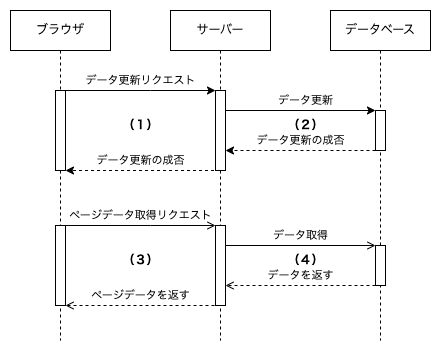

The diagram above was exported from draw.io. Its source (the exported page's mxGraphModel, read from the mxfile embedded in the PNG):
<mxGraphModel dx="954" dy="538" grid="1" gridSize="10" guides="1" tooltips="1" connect="1" arrows="1" fold="1" page="1" pageScale="1" pageWidth="850" pageHeight="1100" math="0" shadow="0">
  <root>
    <mxCell id="0" />
    <mxCell id="1" parent="0" />
    <mxCell id="ak_L7kEa7eRar5yLcLka-14" value="ページデータ取得リクエスト" style="text;html=1;align=center;verticalAlign=middle;resizable=0;points=[];autosize=1;strokeColor=none;fillColor=none;fontSize=11;" parent="1" vertex="1">
      <mxGeometry x="125" y="440" width="170" height="30" as="geometry" />
    </mxCell>
    <mxCell id="NQP43KbT8yk1mL2jn-qf-16" value="ブラウザ" style="shape=umlLifeline;perimeter=lifelinePerimeter;whiteSpace=wrap;html=1;container=0;dropTarget=0;collapsible=0;recursiveResize=0;outlineConnect=0;portConstraint=eastwest;newEdgeStyle={&quot;edgeStyle&quot;:&quot;elbowEdgeStyle&quot;,&quot;elbow&quot;:&quot;vertical&quot;,&quot;curved&quot;:0,&quot;rounded&quot;:0};" parent="1" vertex="1">
      <mxGeometry x="80" y="250" width="100" height="330" as="geometry" />
    </mxCell>
    <mxCell id="NQP43KbT8yk1mL2jn-qf-6" value="サーバー" style="shape=umlLifeline;perimeter=lifelinePerimeter;whiteSpace=wrap;html=1;container=0;dropTarget=0;collapsible=0;recursiveResize=0;outlineConnect=0;portConstraint=eastwest;newEdgeStyle={&quot;edgeStyle&quot;:&quot;elbowEdgeStyle&quot;,&quot;elbow&quot;:&quot;vertical&quot;,&quot;curved&quot;:0,&quot;rounded&quot;:0};" parent="1" vertex="1">
      <mxGeometry x="240" y="250" width="100" height="330" as="geometry" />
    </mxCell>
    <mxCell id="NQP43KbT8yk1mL2jn-qf-23" value="" style="endArrow=classic;html=1;rounded=0;entryX=0;entryY=0;entryDx=0;entryDy=0;" parent="1" target="NQP43KbT8yk1mL2jn-qf-7" edge="1">
      <mxGeometry width="50" height="50" relative="1" as="geometry">
        <mxPoint x="129.5" y="330" as="sourcePoint" />
        <mxPoint x="285" y="330" as="targetPoint" />
        <Array as="points">
          <mxPoint x="220" y="330" />
        </Array>
      </mxGeometry>
    </mxCell>
    <mxCell id="lvqVGLiV9rdTtAwSXBp3-1" value="データ更新リクエスト" style="text;html=1;align=center;verticalAlign=middle;resizable=0;points=[];autosize=1;strokeColor=none;fillColor=none;fontSize=11;" parent="1" vertex="1">
      <mxGeometry x="145" y="305" width="130" height="30" as="geometry" />
    </mxCell>
    <mxCell id="lvqVGLiV9rdTtAwSXBp3-3" value="" style="rounded=0;whiteSpace=wrap;html=1;" parent="1" vertex="1">
      <mxGeometry x="125" y="330" width="10" height="80" as="geometry" />
    </mxCell>
    <mxCell id="lvqVGLiV9rdTtAwSXBp3-17" value="" style="endArrow=classic;html=1;rounded=0;entryX=1;entryY=1;entryDx=0;entryDy=0;dashed=1;" parent="1" source="NQP43KbT8yk1mL2jn-qf-6" target="lvqVGLiV9rdTtAwSXBp3-3" edge="1">
      <mxGeometry width="50" height="50" relative="1" as="geometry">
        <mxPoint x="285" y="370" as="sourcePoint" />
        <mxPoint x="450" y="460" as="targetPoint" />
      </mxGeometry>
    </mxCell>
    <mxCell id="NQP43KbT8yk1mL2jn-qf-30" value="" style="endArrow=classic;html=1;rounded=0;exitX=0;exitY=1;exitDx=0;exitDy=0;dashed=1;endFill=1;entryX=1;entryY=0.75;entryDx=0;entryDy=0;" parent="1" source="NQP43KbT8yk1mL2jn-qf-27" target="NQP43KbT8yk1mL2jn-qf-7" edge="1">
      <mxGeometry width="50" height="50" relative="1" as="geometry">
        <mxPoint x="284.00000000000045" y="421" as="sourcePoint" />
        <mxPoint x="300" y="390" as="targetPoint" />
      </mxGeometry>
    </mxCell>
    <mxCell id="NQP43KbT8yk1mL2jn-qf-24" value="" style="endArrow=classic;html=1;rounded=0;entryX=0;entryY=0;entryDx=0;entryDy=0;endFill=1;exitX=1;exitY=0.25;exitDx=0;exitDy=0;" parent="1" source="NQP43KbT8yk1mL2jn-qf-7" target="NQP43KbT8yk1mL2jn-qf-27" edge="1">
      <mxGeometry width="50" height="50" relative="1" as="geometry">
        <mxPoint x="360" y="350" as="sourcePoint" />
        <mxPoint x="617.5" y="400" as="targetPoint" />
      </mxGeometry>
    </mxCell>
    <mxCell id="tcjrjLZ1GfNtVMOyykXi-4" value="（１）" style="text;html=1;align=center;verticalAlign=middle;resizable=0;points=[];autosize=1;strokeColor=none;fillColor=none;fontStyle=1" parent="1" vertex="1">
      <mxGeometry x="180" y="350" width="60" height="30" as="geometry" />
    </mxCell>
    <mxCell id="NQP43KbT8yk1mL2jn-qf-26" value="データベース" style="shape=umlLifeline;perimeter=lifelinePerimeter;whiteSpace=wrap;html=1;container=0;dropTarget=0;collapsible=0;recursiveResize=0;outlineConnect=0;portConstraint=eastwest;newEdgeStyle={&quot;edgeStyle&quot;:&quot;elbowEdgeStyle&quot;,&quot;elbow&quot;:&quot;vertical&quot;,&quot;curved&quot;:0,&quot;rounded&quot;:0};" parent="1" vertex="1">
      <mxGeometry x="400" y="250" width="100" height="330" as="geometry" />
    </mxCell>
    <mxCell id="NQP43KbT8yk1mL2jn-qf-27" value="" style="rounded=0;whiteSpace=wrap;html=1;" parent="1" vertex="1">
      <mxGeometry x="445" y="350" width="10" height="40" as="geometry" />
    </mxCell>
    <mxCell id="NQP43KbT8yk1mL2jn-qf-7" value="" style="rounded=0;whiteSpace=wrap;html=1;" parent="1" vertex="1">
      <mxGeometry x="285" y="330" width="10" height="80" as="geometry" />
    </mxCell>
    <mxCell id="ak_L7kEa7eRar5yLcLka-13" value="" style="endArrow=open;html=1;rounded=0;entryX=0;entryY=0;entryDx=0;entryDy=0;endFill=0;" parent="1" target="ak_L7kEa7eRar5yLcLka-21" edge="1">
      <mxGeometry width="50" height="50" relative="1" as="geometry">
        <mxPoint x="129.5" y="465" as="sourcePoint" />
        <mxPoint x="285" y="465" as="targetPoint" />
        <Array as="points">
          <mxPoint x="220" y="465" />
        </Array>
      </mxGeometry>
    </mxCell>
    <mxCell id="ak_L7kEa7eRar5yLcLka-15" value="" style="rounded=0;whiteSpace=wrap;html=1;" parent="1" vertex="1">
      <mxGeometry x="125" y="465" width="10" height="80" as="geometry" />
    </mxCell>
    <mxCell id="ak_L7kEa7eRar5yLcLka-16" value="" style="endArrow=open;html=1;rounded=0;entryX=1;entryY=1;entryDx=0;entryDy=0;dashed=1;endFill=0;" parent="1" target="ak_L7kEa7eRar5yLcLka-15" edge="1">
      <mxGeometry width="50" height="50" relative="1" as="geometry">
        <mxPoint x="290" y="545" as="sourcePoint" />
        <mxPoint x="450" y="595" as="targetPoint" />
      </mxGeometry>
    </mxCell>
    <mxCell id="ak_L7kEa7eRar5yLcLka-17" value="" style="endArrow=open;html=1;rounded=0;exitX=0;exitY=1;exitDx=0;exitDy=0;dashed=1;endFill=0;entryX=1;entryY=0.75;entryDx=0;entryDy=0;" parent="1" source="ak_L7kEa7eRar5yLcLka-20" target="ak_L7kEa7eRar5yLcLka-21" edge="1">
      <mxGeometry width="50" height="50" relative="1" as="geometry">
        <mxPoint x="284.00000000000045" y="556" as="sourcePoint" />
        <mxPoint x="300" y="525" as="targetPoint" />
      </mxGeometry>
    </mxCell>
    <mxCell id="ak_L7kEa7eRar5yLcLka-18" value="" style="endArrow=open;html=1;rounded=0;entryX=0;entryY=0;entryDx=0;entryDy=0;endFill=0;exitX=1;exitY=0.25;exitDx=0;exitDy=0;" parent="1" source="ak_L7kEa7eRar5yLcLka-21" target="ak_L7kEa7eRar5yLcLka-20" edge="1">
      <mxGeometry width="50" height="50" relative="1" as="geometry">
        <mxPoint x="360" y="485" as="sourcePoint" />
        <mxPoint x="617.5" y="535" as="targetPoint" />
      </mxGeometry>
    </mxCell>
    <mxCell id="ak_L7kEa7eRar5yLcLka-19" value="（３）" style="text;html=1;align=center;verticalAlign=middle;resizable=0;points=[];autosize=1;strokeColor=none;fillColor=none;fontStyle=1" parent="1" vertex="1">
      <mxGeometry x="180" y="485" width="60" height="30" as="geometry" />
    </mxCell>
    <mxCell id="ak_L7kEa7eRar5yLcLka-20" value="" style="rounded=0;whiteSpace=wrap;html=1;" parent="1" vertex="1">
      <mxGeometry x="445" y="485" width="10" height="40" as="geometry" />
    </mxCell>
    <mxCell id="ak_L7kEa7eRar5yLcLka-21" value="" style="rounded=0;whiteSpace=wrap;html=1;" parent="1" vertex="1">
      <mxGeometry x="285" y="465" width="10" height="80" as="geometry" />
    </mxCell>
    <mxCell id="ak_L7kEa7eRar5yLcLka-22" value="データ更新" style="text;html=1;align=center;verticalAlign=middle;resizable=0;points=[];autosize=1;strokeColor=none;fillColor=none;fontSize=11;" parent="1" vertex="1">
      <mxGeometry x="335" y="325" width="80" height="30" as="geometry" />
    </mxCell>
    <mxCell id="ak_L7kEa7eRar5yLcLka-23" value="データ更新の成否" style="text;html=1;align=center;verticalAlign=middle;resizable=0;points=[];autosize=1;strokeColor=none;fillColor=none;fontSize=11;" parent="1" vertex="1">
      <mxGeometry x="315" y="365" width="110" height="30" as="geometry" />
    </mxCell>
    <mxCell id="ak_L7kEa7eRar5yLcLka-26" value="データ更新の成否" style="text;html=1;align=center;verticalAlign=middle;resizable=0;points=[];autosize=1;strokeColor=none;fillColor=none;fontSize=11;" parent="1" vertex="1">
      <mxGeometry x="155" y="385" width="110" height="30" as="geometry" />
    </mxCell>
    <mxCell id="ak_L7kEa7eRar5yLcLka-27" value="データ取得" style="text;html=1;align=center;verticalAlign=middle;resizable=0;points=[];autosize=1;strokeColor=none;fillColor=none;fontSize=11;" parent="1" vertex="1">
      <mxGeometry x="330" y="460" width="80" height="30" as="geometry" />
    </mxCell>
    <mxCell id="ak_L7kEa7eRar5yLcLka-29" value="データを返す" style="text;html=1;align=center;verticalAlign=middle;resizable=0;points=[];autosize=1;strokeColor=none;fillColor=none;fontSize=11;" parent="1" vertex="1">
      <mxGeometry x="325" y="500" width="90" height="30" as="geometry" />
    </mxCell>
    <mxCell id="ak_L7kEa7eRar5yLcLka-30" value="ページデータを返す" style="text;html=1;align=center;verticalAlign=middle;resizable=0;points=[];autosize=1;strokeColor=none;fillColor=none;fontSize=11;" parent="1" vertex="1">
      <mxGeometry x="150" y="520" width="120" height="30" as="geometry" />
    </mxCell>
    <mxCell id="ak_L7kEa7eRar5yLcLka-31" value="（２）" style="text;html=1;align=center;verticalAlign=middle;resizable=0;points=[];autosize=1;strokeColor=none;fillColor=none;fontStyle=1" parent="1" vertex="1">
      <mxGeometry x="345" y="350" width="60" height="30" as="geometry" />
    </mxCell>
    <mxCell id="ak_L7kEa7eRar5yLcLka-32" value="（４）" style="text;html=1;align=center;verticalAlign=middle;resizable=0;points=[];autosize=1;strokeColor=none;fillColor=none;fontStyle=1" parent="1" vertex="1">
      <mxGeometry x="345" y="485" width="60" height="30" as="geometry" />
    </mxCell>
  </root>
</mxGraphModel>